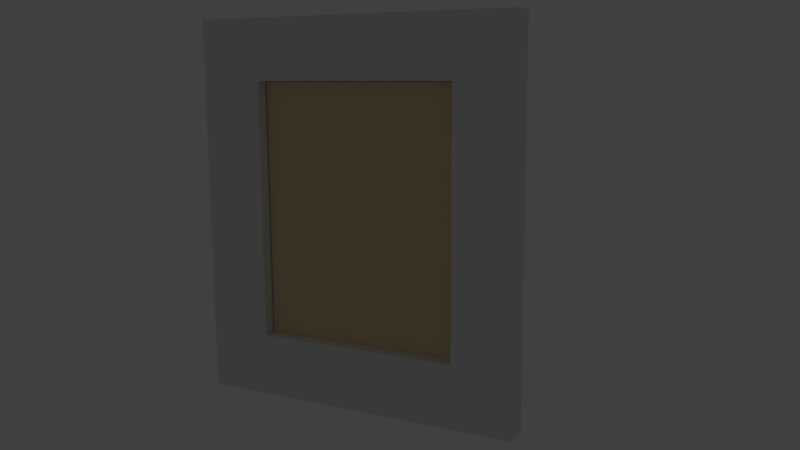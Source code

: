 # Source: back_hall_painting07.blend  (saved by Blender 2.75.0; exported with 4.5.12 LTS)
import bpy
from mathutils import Matrix  # noqa: F401  (used for matrix-valued properties, if any)

bpy.ops.wm.read_factory_settings(use_empty=True)
scene = bpy.context.scene
scene.name = 'Scene'

# ---- collections
col_collection_1 = bpy.data.collections.new('Collection 1'); scene.collection.children.link(col_collection_1)
col_collection_5 = bpy.data.collections.new('Collection 5'); scene.collection.children.link(col_collection_5)
col_collection_20 = bpy.data.collections.new('Collection 20'); scene.collection.children.link(col_collection_20)
col_collection_20.hide_render = True
col_collection_20.hide_viewport = True

# ---- materials (node trees are filled in below, after node groups)
mat_back_hall_painting07_canvas = bpy.data.materials.new('back_hall_painting07_canvas')
mat_back_hall_painting07_canvas.alpha_threshold = 0.0
mat_back_hall_painting07_canvas.use_transparent_shadow = False
mat_back_hall_painting07_canvas.diffuse_color = (0.8, 0.6409, 0.3576, 1.0)
mat_back_hall_painting07_canvas.roughness = 0.5
mat_back_hall_painting07_canvas.specular_intensity = 0.0
mat_painting_paper_backing01 = bpy.data.materials.new('painting_paper_backing01')
mat_painting_paper_backing01.alpha_threshold = 0.0
mat_painting_paper_backing01.use_transparent_shadow = False
mat_painting_paper_backing01.roughness = 0.5
mat_painting_paper_backing01.specular_intensity = 0.0
mat_frame07 = bpy.data.materials.new('frame07')
mat_frame07.alpha_threshold = 0.0
mat_frame07.use_transparent_shadow = False
mat_frame07.roughness = 0.5
mat_frame07.specular_intensity = 0.02778

# ---- material node trees

# ---- world
world_world = bpy.data.worlds.new('World'); scene.world = world_world
world_world.color = (0.05088, 0.05088, 0.05088)
world_world.use_sun_shadow = False
world_world.sun_shadow_jitter_overblur = 0.0
world_world.cycles.sampling_method = 'MANUAL'
world_world.cycles.sample_map_resolution = 256

# ---- cameras
cam_camera = bpy.data.cameras.new('Camera')
cam_camera.clip_end = 100.0
cam_camera.lens = 35.0
cam_camera.sensor_width = 32.0
cam_camera.sensor_height = 18.0
cam_camera.ortho_scale = 7.314
cam_camera.dof.focus_distance = 0.0
cam_camera.dof.aperture_fstop = 128.0

# ---- lights
light_lamp_001 = bpy.data.lights.new('Lamp.001', 'POINT')
light_lamp_001.transmission_factor = 0.0
light_lamp_001.cutoff_distance = 30.0
light_lamp_001.energy = 100.0
light_lamp_001.shadow_buffer_clip_start = 1.001
light_lamp_001.shadow_soft_size = 0.1
light_lamp_001.shadow_maximum_resolution = 0.006
light_lamp_001.use_absolute_resolution = True
light_lamp_001.cycles.use_multiple_importance_sampling = False
light_lamp = bpy.data.lights.new('Lamp', 'POINT')
light_lamp.transmission_factor = 0.0
light_lamp.cutoff_distance = 30.0
light_lamp.energy = 100.0
light_lamp.shadow_buffer_clip_start = 1.001
light_lamp.shadow_soft_size = 0.1
light_lamp.shadow_maximum_resolution = 0.006
light_lamp.use_absolute_resolution = True
light_lamp.cycles.use_multiple_importance_sampling = False

# ---- meshes
me_plane_007 = bpy.data.meshes.new('Plane.007')
me_plane_007.from_pydata([(0.2486, -0.0218, 0.4839), (0.2486, -0.0218, -0.4839), (1.019, -0.0218, 0.4839), (1.019, -0.0218, -0.4839)], [], [(0, 1, 3, 2)])
_uv = me_plane_007.uv_layers.new(name='UVMap')
_uv.uv.foreach_set('vector', [2.186e-08, 1.0, 0.0, 4.64e-08, 0.9815, 0.0, 0.9815, 1.0])
me_plane_007.materials.append(mat_back_hall_painting07_canvas)
me_plane_007.use_remesh_preserve_volume = False
me_plane_007.use_remesh_preserve_attributes = False
me_plane_007.use_mirror_vertex_groups = False
me_plane_007.update()
me_plane_000 = bpy.data.meshes.new('Plane.000')
me_plane_000.from_pydata([(-0.00362, -0.0002227, -0.7029), (-0.00362, -0.0002226, 0.705), (-1.238, -0.0002228, -0.7029), (-1.238, -0.0002228, 0.705)], [], [(0, 1, 3, 2)])
_uv = me_plane_000.uv_layers.new(name='UVMap')
_uv.uv.foreach_set('vector', [0.05565, 0.8312, 0.05565, 0.2433, 0.9494, 0.2433, 0.9494, 0.8312])
me_plane_000.materials.append(mat_painting_paper_backing01)
me_plane_000.use_remesh_preserve_volume = False
me_plane_000.use_remesh_preserve_attributes = False
me_plane_000.use_mirror_vertex_groups = False
me_plane_000.update()
me_plane_005 = bpy.data.meshes.new('Plane.005')
me_plane_005.from_pydata([(-0.0005051, 0.02324, 0.712), (-0.000505, 0.02324, -0.7146), (1.247, 0.02324, 0.712), (1.247, 0.02324, -0.7146), (1.022, 0.02324, 0.712), (0.2445, 0.02324, 0.712), (0.2445, 0.02324, -0.7146), (1.022, 0.02324, -0.7146), (-0.000505, 0.02324, 0.4863), (-0.0005049, 0.02324, -0.4786), (1.247, 0.02324, -0.4786), (1.247, 0.02324, 0.4863), (0.2445, 0.02324, -0.4786), (0.2445, 0.02324, 0.4863), (1.022, 0.02324, -0.4786), (1.022, 0.02324, 0.4863), (-0.0005051, -0.06971, 0.712), (-0.000505, -0.06971, -0.7146), (1.247, -0.06971, 0.712), (1.247, -0.06971, -0.7146), (1.022, -0.06971, 0.712), (0.2445, -0.06971, 0.712), (0.2445, -0.06971, -0.7146), (1.022, -0.06971, -0.7146), (-0.0005051, -0.06971, 0.4863), (-0.000505, -0.06971, -0.4786), (1.247, -0.06971, -0.4786), (1.247, -0.06971, 0.4863), (0.2445, -0.06971, -0.4786), (0.2445, -0.06971, 0.4863), (1.022, -0.06971, -0.4786), (1.022, -0.06971, 0.4863)], [], [(14, 10, 3, 7), (9, 12, 6, 1), (12, 14, 7, 6), (4, 2, 11, 15), (15, 11, 10, 14), (0, 5, 13, 8), (8, 13, 12, 9), (5, 4, 15, 13), (30, 23, 19, 26), (25, 17, 22, 28), (28, 22, 23, 30), (20, 31, 27, 18), (31, 30, 26, 27), (16, 24, 29, 21), (24, 25, 28, 29), (21, 29, 31, 20), (6, 7, 23, 22), (4, 5, 21, 20), (11, 2, 18, 27), (9, 1, 17, 25), (3, 10, 26, 19), (14, 12, 28, 30), (0, 8, 24, 16), (1, 6, 22, 17), (15, 14, 30, 31), (2, 4, 20, 18), (12, 13, 29, 28), (7, 3, 19, 23), (10, 11, 27, 26), (5, 0, 16, 21), (8, 9, 25, 24), (13, 15, 31, 29)])
_uv = me_plane_005.uv_layers.new(name='UVMap')
_uv.uv.foreach_set('vector', [0.1925, 0.1667, 0.005891, 0.1667, 0.005891, 0.002514, 0.1925, 0.002514, 0.9972, 0.1667, 0.8138, 0.1667, 0.8138, 0.002514, 0.9972, 0.002514, 0.8138, 0.1667, 0.1925, 0.1667, 0.1925, 0.002514, 0.8138, 0.002514, 0.1925, 0.9947, 0.005891, 0.9947, 0.005891, 0.8376, 0.1925, 0.8376, 0.1925, 0.8376, 0.005891, 0.8376, 0.005891, 0.1667, 0.1925, 0.1667, 0.9972, 0.9947, 0.8138, 0.9947, 0.8138, 0.8376, 0.9972, 0.8376, 0.9972, 0.8376, 0.8138, 0.8376, 0.8138, 0.1667, 0.9972, 0.1667, 0.8138, 0.9947, 0.1925, 0.9947, 0.1925, 0.8376, 0.8138, 0.8376, 0.187, 0.8299, 0.187, 0.9939, 0.007863, 0.9939, 0.007863, 0.8299, 0.9956, 0.8299, 0.9956, 0.9939, 0.8168, 0.9939, 0.8168, 0.8299, 0.8113, 0.8411, 0.8113, 0.9922, 0.1941, 0.9922, 0.1941, 0.8411, 0.187, 0.002709, 0.187, 0.1596, 0.007863, 0.1596, 0.007863, 0.002709, 0.187, 0.1596, 0.187, 0.8299, 0.007863, 0.8299, 0.007863, 0.1596, 0.9956, 0.002709, 0.9956, 0.1596, 0.8168, 0.1596, 0.8168, 0.002709, 0.9956, 0.1596, 0.9956, 0.8299, 0.8168, 0.8299, 0.8168, 0.1596, 0.8042, 0.002709, 0.8042, 0.1596, 0.187, 0.1596, 0.187, 0.002709, 0.06949, 0.4042, 0.06949, 0.1136, 0.1042, 0.1136, 0.1042, 0.4042, 0.03483, 0.4114, 0.03483, 0.1208, 0.06949, 0.1208, 0.06949, 0.4114, 0.9486, 0.6925, 0.9486, 0.7769, 0.9202, 0.7769, 0.9202, 0.6925, 0.977, 0.6886, 0.977, 0.7769, 0.9549, 0.7769, 0.9549, 0.6886, 0.9486, 0.2434, 0.9486, 0.3317, 0.9202, 0.3317, 0.9202, 0.2434, 0.8688, 0.6064, 0.8688, 0.3158, 0.9034, 0.3158, 0.9034, 0.6064, 0.977, 0.2434, 0.977, 0.3279, 0.9549, 0.3279, 0.9549, 0.2434, 0.05699, 0.4958, 0.06949, 0.4042, 0.1042, 0.4042, 0.1042, 0.4958, 0.1042, 0.39, 0.1042, 0.02922, 0.1388, 0.02922, 0.1388, 0.39, 0.02857, 0.4958, 0.03483, 0.4114, 0.06949, 0.4114, 0.06949, 0.4958, 0.1735, 0.02922, 0.1735, 0.39, 0.1388, 0.39, 0.1388, 0.02922, 0.06949, 0.1136, 0.06324, 0.02922, 0.1042, 0.02922, 0.1042, 0.1136, 0.9486, 0.3317, 0.9486, 0.6925, 0.9202, 0.6925, 0.9202, 0.3317, 0.03483, 0.1208, 0.02232, 0.02922, 0.06949, 0.02922, 0.06949, 0.1208, 0.977, 0.3279, 0.977, 0.6886, 0.9549, 0.6886, 0.9549, 0.3279, 0.8341, 0.6064, 0.8341, 0.3158, 0.8688, 0.3158, 0.8688, 0.6064])
me_plane_005.materials.append(mat_frame07)
me_plane_005.use_remesh_preserve_volume = False
me_plane_005.use_remesh_preserve_attributes = False
me_plane_005.use_mirror_vertex_groups = False
me_plane_005.update()
arm_back_hall_painting05_armature = bpy.data.armatures.new('back_hall_painting05_armature')  # bones are not reproduced

# ---- objects
ob_canvas = bpy.data.objects.new('canvas', me_plane_007)
ob_paper_backing = bpy.data.objects.new('paper_backing', me_plane_000)
ob_back_hall_painting05_armature = bpy.data.objects.new('back_hall_painting05_armature', arm_back_hall_painting05_armature)
ob_frame = bpy.data.objects.new('frame', me_plane_005)
ob_lamp_001 = bpy.data.objects.new('Lamp.001', light_lamp_001)
ob_lamp = bpy.data.objects.new('Lamp', light_lamp)
ob_camera = bpy.data.objects.new('Camera', cam_camera)

# ---- transforms, parenting, visibility, modifiers, constraints
ob_canvas.parent = ob_back_hall_painting05_armature
ob_canvas.location = (0.0, 0.0, 0.0)
ob_canvas.lineart.crease_threshold = 0.0
_vg = ob_canvas.vertex_groups.new(name='bedroom_sw_painting01_bone')
_vg.add([0, 1, 2, 3], 1.0, 'REPLACE')
_vg = ob_canvas.vertex_groups.new(name='back_hall_painting05_bone')
_vg.add([0, 1, 2, 3], 1.0, 'REPLACE')
_m = ob_canvas.modifiers.new('Armature', 'ARMATURE')
_m.object = ob_back_hall_painting05_armature
ob_paper_backing.parent = ob_back_hall_painting05_armature
ob_paper_backing.location = (0.0, 0.0, 0.0)
ob_paper_backing.rotation_euler = (0.0, -0.0, 3.142)
ob_paper_backing.lineart.crease_threshold = 0.0
_vg = ob_paper_backing.vertex_groups.new(name='bedroom_sw_painting01_bone')
_vg.add([0, 1, 2, 3], 1.0, 'REPLACE')
_vg = ob_paper_backing.vertex_groups.new(name='back_hall_painting05_bone')
_vg.add([0, 1, 2, 3], 1.0, 'REPLACE')
_m = ob_paper_backing.modifiers.new('Armature', 'ARMATURE')
_m.object = ob_back_hall_painting05_armature
ob_back_hall_painting05_armature.location = (0.0, 0.0, 0.0)
ob_back_hall_painting05_armature.lineart.crease_threshold = 0.0
ob_frame.parent = ob_back_hall_painting05_armature
ob_frame.location = (0.0, 0.0, 0.0)
ob_frame.lineart.crease_threshold = 0.0
_vg = ob_frame.vertex_groups.new(name='bedroom_sw_painting01_bone')
_vg.add([0, 1, 2, 3, 4, 5, 6, 7, 8, 9, 10, 11, 12, 13, 14, 15, 16, 17, 18, 19, 20, 21, 22, 23, 24, 25, 26, 27, 28, 29, 30, 31], 1.0, 'REPLACE')
_vg = ob_frame.vertex_groups.new(name='back_hall_painting05_bone')
for _i, _w in zip([0, 1, 2, 3, 4, 5, 6, 7, 8, 9, 10, 11, 12, 13, 14, 15, 16, 17, 18, 19, 20, 21, 22, 23, 24, 25, 26, 27, 28, 29, 30, 31], [1.0, 1.0, 1.0, 1.0, 1.0, 1.0, 1.0, 1.0, 1.0, 1.0, 1.0, 1.0, 1.0, 1.0, 1.0, 1.0, 1.0, 1.0, 1.0, 1.0, 1.0, 1.0, 1.0, 1.0, 1.0, 1.0, 1.0, 1.0, 1.0, 1.0, 1.0, 1.0]): _vg.add([_i], _w, 'REPLACE')
_m = ob_frame.modifiers.new('Armature', 'ARMATURE')
_m.object = ob_back_hall_painting05_armature
ob_lamp_001.location = (1.48, -0.4488, 0.2623)
ob_lamp_001.rotation_euler = (0.6503, 0.05522, 1.866)
ob_lamp_001.scale = (0.5, 0.5, 0.5)
ob_lamp_001.lock_rotations_4d = False
ob_lamp_001.empty_display_type = 'ARROWS'
ob_lamp_001.color = (0.0, 0.0, 0.0, 0.0)
ob_lamp_001.lineart.crease_threshold = 0.0
ob_lamp.location = (-2.017, -3.656, 2.17)
ob_lamp.rotation_euler = (0.6503, 0.05522, 1.866)
ob_lamp.scale = (0.5, 0.5, 0.5)
ob_lamp.lock_rotations_4d = False
ob_lamp.empty_display_type = 'ARROWS'
ob_lamp.color = (0.0, 0.0, 0.0, 0.0)
ob_lamp.lineart.crease_threshold = 0.0
ob_camera.location = (2.21, -2.702, 0.5181)
ob_camera.rotation_euler = (1.397, 0.005346, 0.4823)
ob_camera.lock_rotations_4d = False
ob_camera.empty_display_type = 'ARROWS'
ob_camera.color = (0.0, 0.0, 0.0, 0.0)
ob_camera.display_type = 'WIRE'
ob_camera.lineart.crease_threshold = 0.0

# ---- collection membership
col_collection_1.objects.link(ob_canvas)
col_collection_1.objects.link(ob_paper_backing)
col_collection_5.objects.link(ob_back_hall_painting05_armature)
col_collection_5.objects.link(ob_frame)
col_collection_20.objects.link(ob_lamp_001)
col_collection_20.objects.link(ob_lamp)
col_collection_20.objects.link(ob_camera)

# ---- scene / render settings (as saved in the file)
scene.camera = ob_camera
scene.frame_start = 1; scene.frame_end = 21; scene.frame_set(21)
scene.render.engine = 'BLENDER_EEVEE_NEXT'
scene.render.image_settings.color_mode = 'RGB'
scene.render.image_settings.compression = 90
scene.render.resolution_percentage = 50
scene.render.dither_intensity = 0.0
scene.render.bake_margin = 2
scene.cycles.use_denoising = False
scene.cycles.samples = 10
scene.cycles.sampling_pattern = 'TABULATED_SOBOL'
scene.cycles.light_sampling_threshold = 0.0
scene.cycles.use_adaptive_sampling = False
scene.cycles.use_light_tree = False
scene.cycles.blur_glossy = 0.0
scene.cycles.volume_bounces = 1
scene.cycles.pixel_filter_type = 'GAUSSIAN'
scene.cycles.sample_clamp_indirect = 0.0
scene.view_settings.view_transform = 'Standard'
bpy.context.view_layer.update()
